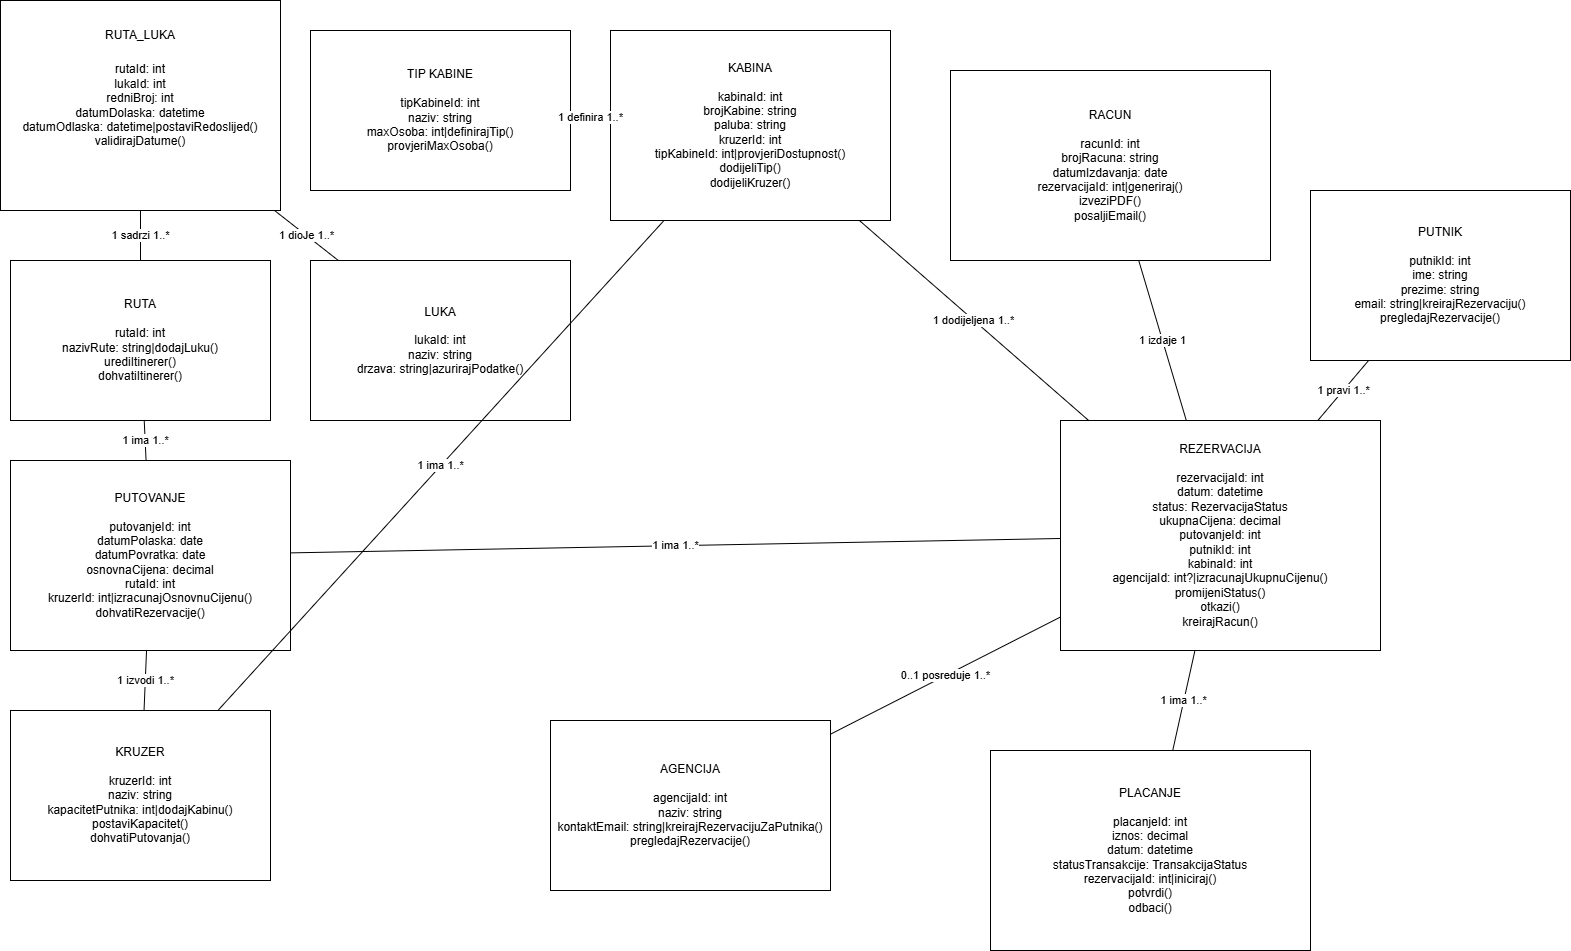

The diagram above was exported from draw.io. Its source (the exported page's mxGraphModel, read from the mxfile embedded in the PNG):
<mxGraphModel dx="1026" dy="705" grid="1" gridSize="10" guides="1" tooltips="1" connect="1" arrows="1" fold="1" page="1" pageScale="1" pageWidth="1600" pageHeight="1000" math="0" shadow="0">
  <root>
    <mxCell id="0" />
    <mxCell id="1" parent="0" />
    <mxCell id="2" parent="1" style="shape=umlClass;whiteSpace=wrap;html=1;rounded=0;" value="&lt;div&gt;KRUZER&lt;/div&gt;&lt;div&gt;&lt;br&gt;&lt;/div&gt;kruzerId: int&lt;br&gt;naziv: string&lt;br&gt;kapacitetPutnika: int|dodajKabinu()&lt;br&gt;postaviKapacitet()&lt;br&gt;dohvatiPutovanja()" vertex="1">
      <mxGeometry height="170" width="260" x="40" y="720" as="geometry" />
    </mxCell>
    <mxCell id="3" parent="1" style="shape=umlClass;whiteSpace=wrap;html=1;rounded=0;" value="&lt;div&gt;TIP KABINE&lt;/div&gt;&lt;div&gt;&lt;br&gt;&lt;/div&gt;tipKabineId: int&lt;br&gt;naziv: string&lt;br&gt;maxOsoba: int|definirajTip()&lt;br&gt;provjeriMaxOsoba()" vertex="1">
      <mxGeometry height="160" width="260" x="340" y="40" as="geometry" />
    </mxCell>
    <mxCell id="4" parent="1" style="shape=umlClass;whiteSpace=wrap;html=1;rounded=0;" value="&lt;div&gt;KABINA&lt;/div&gt;&lt;div&gt;&lt;br&gt;&lt;/div&gt;kabinaId: int&lt;br&gt;brojKabine: string&lt;br&gt;paluba: string&lt;br&gt;kruzerId: int&lt;br&gt;tipKabineId: int|provjeriDostupnost()&lt;br&gt;dodijeliTip()&lt;br&gt;dodijeliKruzer()" vertex="1">
      <mxGeometry height="190" width="280" x="640" y="40" as="geometry" />
    </mxCell>
    <mxCell id="5" parent="1" style="shape=umlClass;whiteSpace=wrap;html=1;rounded=0;" value="&lt;div&gt;RUTA&lt;/div&gt;&lt;div&gt;&lt;br&gt;&lt;/div&gt;rutaId: int&lt;br&gt;nazivRute: string|dodajLuku()&lt;br&gt;urediItinerer()&lt;br&gt;dohvatiItinerer()" vertex="1">
      <mxGeometry height="160" width="260" x="40" y="270" as="geometry" />
    </mxCell>
    <mxCell id="6" parent="1" style="shape=umlClass;whiteSpace=wrap;html=1;rounded=0;" value="&lt;div&gt;LUKA&lt;/div&gt;&lt;div&gt;&lt;br&gt;&lt;/div&gt;lukaId: int&lt;br&gt;naziv: string&lt;br&gt;drzava: string|azurirajPodatke()" vertex="1">
      <mxGeometry height="160" width="260" x="340" y="270" as="geometry" />
    </mxCell>
    <mxCell id="7" parent="1" style="shape=umlClass;whiteSpace=wrap;html=1;rounded=0;" value="rutaId: int&lt;br&gt;lukaId: int&lt;br&gt;redniBroj: int&lt;br&gt;datumDolaska: datetime&lt;br&gt;datumOdlaska: datetime|postaviRedoslijed()&lt;br&gt;validirajDatume()" vertex="1">
      <mxGeometry height="210" width="280" x="30" y="10" as="geometry" />
    </mxCell>
    <mxCell id="8" parent="1" style="shape=umlClass;whiteSpace=wrap;html=1;rounded=0;" value="&lt;div&gt;PUTOVANJE&lt;/div&gt;&lt;div&gt;&lt;br&gt;&lt;/div&gt;putovanjeId: int&lt;br&gt;datumPolaska: date&lt;br&gt;datumPovratka: date&lt;br&gt;osnovnaCijena: decimal&lt;br&gt;rutaId: int&lt;br&gt;kruzerId: int|izracunajOsnovnuCijenu()&lt;br&gt;dohvatiRezervacije()" vertex="1">
      <mxGeometry height="190" width="280" x="40" y="470" as="geometry" />
    </mxCell>
    <mxCell id="9" parent="1" style="shape=umlClass;whiteSpace=wrap;html=1;rounded=0;" value="&lt;div&gt;PUTNIK&lt;/div&gt;&lt;div&gt;&lt;br&gt;&lt;/div&gt;putnikId: int&lt;br&gt;ime: string&lt;br&gt;prezime: string&lt;br&gt;email: string|kreirajRezervaciju()&lt;br&gt;pregledajRezervacije()" vertex="1">
      <mxGeometry height="170" width="260" x="1340" y="200" as="geometry" />
    </mxCell>
    <mxCell id="10" parent="1" style="shape=umlClass;whiteSpace=wrap;html=1;rounded=0;" value="&lt;div&gt;AGENCIJA&lt;/div&gt;&lt;div&gt;&lt;br&gt;&lt;/div&gt;agencijaId: int&lt;br&gt;naziv: string&lt;br&gt;kontaktEmail: string|kreirajRezervacijuZaPutnika()&lt;br&gt;pregledajRezervacije()" vertex="1">
      <mxGeometry height="170" width="280" x="580" y="730" as="geometry" />
    </mxCell>
    <mxCell id="11" parent="1" style="shape=umlClass;whiteSpace=wrap;html=1;rounded=0;" value="&lt;div&gt;REZERVACIJA&lt;/div&gt;&lt;div&gt;&lt;br&gt;&lt;/div&gt;rezervacijaId: int&lt;br&gt;datum: datetime&lt;br&gt;status: RezervacijaStatus&lt;br&gt;ukupnaCijena: decimal&lt;br&gt;putovanjeId: int&lt;br&gt;putnikId: int&lt;br&gt;kabinaId: int&lt;br&gt;agencijaId: int?|izracunajUkupnuCijenu()&lt;br&gt;promijeniStatus()&lt;br&gt;otkazi()&lt;br&gt;kreirajRacun()" vertex="1">
      <mxGeometry height="230" width="320" x="1090" y="430" as="geometry" />
    </mxCell>
    <mxCell id="12" parent="1" style="shape=umlClass;whiteSpace=wrap;html=1;rounded=0;" value="&lt;div&gt;PLACANJE&lt;/div&gt;&lt;div&gt;&lt;br&gt;&lt;/div&gt;placanjeId: int&lt;br&gt;iznos: decimal&lt;br&gt;datum: datetime&lt;br&gt;statusTransakcije: TransakcijaStatus&lt;br&gt;rezervacijaId: int|iniciraj()&lt;br&gt;potvrdi()&lt;br&gt;odbaci()" vertex="1">
      <mxGeometry height="200" width="320" x="1020" y="760" as="geometry" />
    </mxCell>
    <mxCell id="13" parent="1" style="shape=umlClass;whiteSpace=wrap;html=1;rounded=0;" value="&lt;div&gt;RACUN&lt;/div&gt;&lt;div&gt;&lt;br&gt;&lt;/div&gt;racunId: int&lt;br&gt;brojRacuna: string&lt;br&gt;datumIzdavanja: date&lt;br&gt;rezervacijaId: int|generiraj()&lt;br&gt;izveziPDF()&lt;br&gt;posaljiEmail()" vertex="1">
      <mxGeometry height="190" width="320" x="980" y="80" as="geometry" />
    </mxCell>
    <mxCell id="14" edge="1" parent="1" source="2" style="endArrow=none;html=1;rounded=0;strokeWidth=1;" target="4" value="1  ima  1..*">
      <mxGeometry relative="1" as="geometry" />
    </mxCell>
    <mxCell id="15" edge="1" parent="1" source="3" style="endArrow=none;html=1;rounded=0;strokeWidth=1;" target="4" value="1  definira  1..*">
      <mxGeometry relative="1" as="geometry" />
    </mxCell>
    <mxCell id="16" edge="1" parent="1" source="5" style="endArrow=none;html=1;rounded=0;strokeWidth=1;" target="8" value="1  ima  1..*">
      <mxGeometry relative="1" as="geometry" />
    </mxCell>
    <mxCell id="17" edge="1" parent="1" source="2" style="endArrow=none;html=1;rounded=0;strokeWidth=1;" target="8" value="1  izvodi  1..*">
      <mxGeometry relative="1" as="geometry" />
    </mxCell>
    <mxCell id="18" edge="1" parent="1" source="5" style="endArrow=none;html=1;rounded=0;strokeWidth=1;" target="7" value="1  sadrzi  1..*">
      <mxGeometry relative="1" as="geometry" />
    </mxCell>
    <mxCell id="19" edge="1" parent="1" source="6" style="endArrow=none;html=1;rounded=0;strokeWidth=1;" target="7" value="1  dioJe  1..*">
      <mxGeometry relative="1" as="geometry" />
    </mxCell>
    <mxCell id="20" edge="1" parent="1" source="8" style="endArrow=none;html=1;rounded=0;strokeWidth=1;" target="11" value="1  ima  1..*">
      <mxGeometry relative="1" as="geometry" />
    </mxCell>
    <mxCell id="21" edge="1" parent="1" source="9" style="endArrow=none;html=1;rounded=0;strokeWidth=1;" target="11" value="1  pravi  1..*">
      <mxGeometry relative="1" as="geometry" />
    </mxCell>
    <mxCell id="22" edge="1" parent="1" source="4" style="endArrow=none;html=1;rounded=0;strokeWidth=1;" target="11" value="1  dodijeljena  1..*">
      <mxGeometry relative="1" as="geometry" />
    </mxCell>
    <mxCell id="23" edge="1" parent="1" source="10" style="endArrow=none;html=1;rounded=0;strokeWidth=1;" target="11" value="0..1  posreduje  1..*">
      <mxGeometry relative="1" as="geometry" />
    </mxCell>
    <mxCell id="24" edge="1" parent="1" source="11" style="endArrow=none;html=1;rounded=0;strokeWidth=1;" target="12" value="1  ima  1..*">
      <mxGeometry relative="1" as="geometry" />
    </mxCell>
    <mxCell id="25" edge="1" parent="1" source="11" style="endArrow=none;html=1;rounded=0;strokeWidth=1;" target="13" value="1  izdaje  1">
      <mxGeometry relative="1" as="geometry" />
    </mxCell>
    <mxCell id="Yh_YtgIWo-q3RoBiAQ1T-26" parent="1" style="text;html=1;whiteSpace=wrap;strokeColor=none;fillColor=none;align=center;verticalAlign=middle;rounded=0;" value="RUTA_LUKA" vertex="1">
      <mxGeometry height="30" width="60" x="140" y="30" as="geometry" />
    </mxCell>
  </root>
</mxGraphModel>